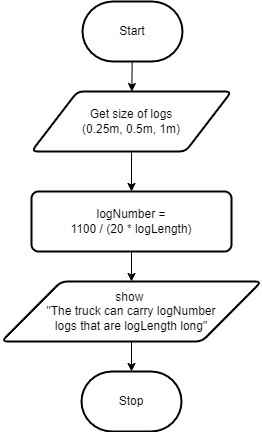

The diagram above was exported from draw.io. Its source (the exported page's mxGraphModel, read from the mxfile embedded in the PNG):
<mxGraphModel dx="1726" dy="1018" grid="1" gridSize="10" guides="1" tooltips="1" connect="1" arrows="1" fold="1" page="1" pageScale="1" pageWidth="850" pageHeight="1100" math="0" shadow="0">
  <root>
    <mxCell id="0" />
    <mxCell id="1" parent="0" />
    <mxCell id="16" style="edgeStyle=none;html=1;" edge="1" parent="1" source="17" target="20">
      <mxGeometry relative="1" as="geometry" />
    </mxCell>
    <mxCell id="17" value="Start" style="strokeWidth=2;html=1;shape=mxgraph.flowchart.terminator;whiteSpace=wrap;" vertex="1" parent="1">
      <mxGeometry x="371" y="110" width="100" height="60" as="geometry" />
    </mxCell>
    <mxCell id="18" value="Stop" style="strokeWidth=2;html=1;shape=mxgraph.flowchart.terminator;whiteSpace=wrap;" vertex="1" parent="1">
      <mxGeometry x="370" y="480" width="100" height="60" as="geometry" />
    </mxCell>
    <mxCell id="19" style="edgeStyle=none;html=1;" edge="1" parent="1" source="20" target="22">
      <mxGeometry relative="1" as="geometry" />
    </mxCell>
    <mxCell id="20" value="Get size of logs&lt;br&gt;(0.25m, 0.5m, 1m)" style="shape=parallelogram;html=1;strokeWidth=2;perimeter=parallelogramPerimeter;whiteSpace=wrap;rounded=1;arcSize=12;size=0.23;" vertex="1" parent="1">
      <mxGeometry x="320" y="200" width="200" height="60" as="geometry" />
    </mxCell>
    <mxCell id="25" style="edgeStyle=none;html=1;exitX=0.5;exitY=1;exitDx=0;exitDy=0;" edge="1" parent="1" source="22" target="24">
      <mxGeometry relative="1" as="geometry" />
    </mxCell>
    <mxCell id="22" value="logNumber = &lt;br&gt;1100 / (20 * logLength)" style="rounded=1;whiteSpace=wrap;html=1;absoluteArcSize=1;arcSize=14;strokeWidth=2;" vertex="1" parent="1">
      <mxGeometry x="320" y="300" width="200" height="60" as="geometry" />
    </mxCell>
    <mxCell id="26" style="edgeStyle=none;html=1;exitX=0.5;exitY=1;exitDx=0;exitDy=0;entryX=0.5;entryY=0;entryDx=0;entryDy=0;entryPerimeter=0;" edge="1" parent="1" source="24" target="18">
      <mxGeometry relative="1" as="geometry" />
    </mxCell>
    <mxCell id="24" value="show&amp;nbsp;&lt;br&gt;&quot;The truck can carry logNumber &lt;br&gt;logs that are logLength long&quot;" style="shape=parallelogram;html=1;strokeWidth=2;perimeter=parallelogramPerimeter;whiteSpace=wrap;rounded=1;arcSize=12;size=0.23;" vertex="1" parent="1">
      <mxGeometry x="290" y="390" width="260" height="60" as="geometry" />
    </mxCell>
  </root>
</mxGraphModel>